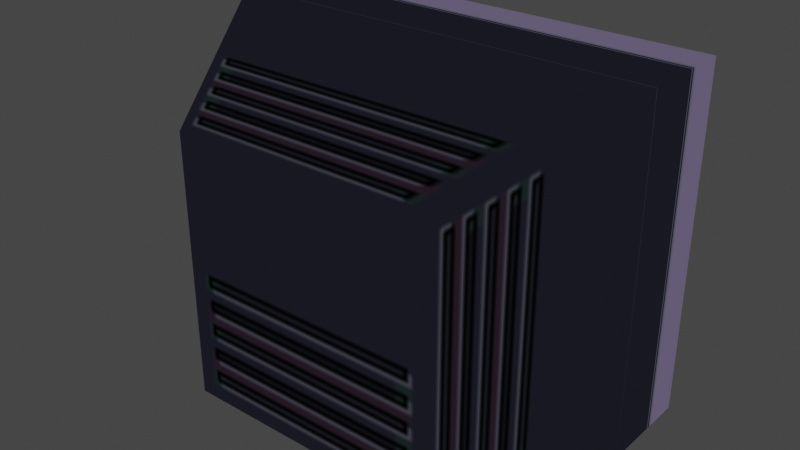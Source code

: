 # Source: WideTV.blend  (saved by Blender 5.2.44; exported with 4.5.12 LTS)
import bpy
from mathutils import Matrix  # noqa: F401  (used for matrix-valued properties, if any)

bpy.ops.wm.read_factory_settings(use_empty=True)
scene = bpy.context.scene
scene.name = 'Scene'

# ---- collections
col_edv_f_widetv_nja = bpy.data.collections.new('edv_f_widetv.nja'); scene.collection.children.link(col_edv_f_widetv_nja)

# ---- images (referenced by path relative to the original .blend; pixels are not part of the script)
import os
ASSET_DIR = os.environ.get("B2B_ASSET_DIR", "")  # directory of the original .blend (textures are referenced by path, not embedded)
HERE = os.path.dirname(os.path.abspath(__file__))  # packed textures are extracted next to this script under _unpacked/

def load_image(name, relpath, width, height, colorspace="sRGB"):
    """Load a texture the original file referenced (path relative to the .blend, or extracted next to this script)."""
    p = next((c for c in (os.path.join(HERE, relpath), os.path.join(ASSET_DIR, relpath)) if relpath and os.path.exists(c)), "")
    if p:
        img = bpy.data.images.load(p, check_existing=True)
        img.name = name
    else:  # same state as the original file: an image datablock whose file is absent (Cycles renders it pink)
        img = bpy.data.images.new(name, width, height)
        img.source = "FILE"
        img.filepath = "//" + (relpath or name)
    img.colorspace_settings.name = colorspace
    return img
img_edb_o_kankyo4 = load_image('edb_o_kankyo4', '_unpacked/edb_o_kankyo4.47de3023.png', 32, 32, 'sRGB')
img_edv_f_tvb = load_image('edv_f_tvb', '_unpacked/edv_f_tvb.ecb5b252.png', 64, 64, 'sRGB')
img_edv_f_tvd = load_image('edv_f_tvd', '_unpacked/edv_f_tvd.7ba187f9.png', 64, 64, 'sRGB')
img_edv_f_tvc = load_image('edv_f_tvc', '_unpacked/edv_f_tvc.aaf2edc6.png', 64, 64, 'sRGB')
img_edc_n_uturi = load_image('edc_n_uturi', '_unpacked/edc_n_uturi.68ecd3a6.png', 32, 32, 'sRGB')

# ---- materials (node trees are filled in below, after node groups)
mat_edv_f_widetv_nja_sa1mdl_0 = bpy.data.materials.new('edv_f_widetv.nja.sa1mdl_0')
mat_edv_f_widetv_nja_sa1mdl_0.use_transparent_shadow = False
mat_edv_f_widetv_nja_sa1mdl_0.preview_render_type = 'FLAT'
mat_edv_f_widetv_nja_sa1mdl_0.diffuse_color = (0.698, 0.698, 0.698, 1.0)
mat_edv_f_widetv_nja_sa1mdl_0.roughness = 1.0
mat_edv_f_widetv_nja_sa1mdl_1 = bpy.data.materials.new('edv_f_widetv.nja.sa1mdl_1')
mat_edv_f_widetv_nja_sa1mdl_1.use_transparent_shadow = False
mat_edv_f_widetv_nja_sa1mdl_1.preview_render_type = 'FLAT'
mat_edv_f_widetv_nja_sa1mdl_1.diffuse_color = (0.698, 0.698, 0.698, 1.0)
mat_edv_f_widetv_nja_sa1mdl_1.roughness = 0.9569
mat_edv_f_widetv_nja_sa1mdl_2 = bpy.data.materials.new('edv_f_widetv.nja.sa1mdl_2')
mat_edv_f_widetv_nja_sa1mdl_2.use_transparent_shadow = False
mat_edv_f_widetv_nja_sa1mdl_2.preview_render_type = 'FLAT'
mat_edv_f_widetv_nja_sa1mdl_2.diffuse_color = (0.698, 0.698, 0.698, 1.0)
mat_edv_f_widetv_nja_sa1mdl_2.roughness = 0.9569
mat_edv_f_widetv_nja_sa1mdl_3 = bpy.data.materials.new('edv_f_widetv.nja.sa1mdl_3')
mat_edv_f_widetv_nja_sa1mdl_3.use_transparent_shadow = False
mat_edv_f_widetv_nja_sa1mdl_3.preview_render_type = 'FLAT'
mat_edv_f_widetv_nja_sa1mdl_3.diffuse_color = (0.698, 0.698, 0.698, 1.0)
mat_edv_f_widetv_nja_sa1mdl_3.roughness = 0.9569
mat_edv_f_widetv_nja_sa1mdl_4 = bpy.data.materials.new('edv_f_widetv.nja.sa1mdl_4')
mat_edv_f_widetv_nja_sa1mdl_4.use_transparent_shadow = False
mat_edv_f_widetv_nja_sa1mdl_4.preview_render_type = 'FLAT'
mat_edv_f_widetv_nja_sa1mdl_4.diffuse_color = (0.698, 0.698, 0.698, 1.0)
mat_edv_f_widetv_nja_sa1mdl_4.roughness = 0.9569

# ---- node groups
ng_widetvnode = bpy.data.node_groups.new('WideTVNode', 'GeometryNodeTree')
_s = ng_widetvnode.interface.new_socket(name='Geometry', in_out='OUTPUT', socket_type='NodeSocketGeometry')
_s = ng_widetvnode.interface.new_socket(name='Geometry', in_out='INPUT', socket_type='NodeSocketGeometry')
ng_widetvnode.interface.new_panel('SET Object Properties')
_s = ng_widetvnode.interface.new_socket(name='BAMS X Rotation', in_out='INPUT', socket_type='NodeSocketInt')
_s = ng_widetvnode.interface.new_socket(name='BAMS Y Rotation', in_out='INPUT', socket_type='NodeSocketInt')
_s = ng_widetvnode.interface.new_socket(name='BAMS Z Rotation', in_out='INPUT', socket_type='NodeSocketInt')
_s = ng_widetvnode.interface.new_socket(name='Scale X Property', in_out='INPUT', socket_type='NodeSocketFloat')
_s = ng_widetvnode.interface.new_socket(name='Scale Y Property', in_out='INPUT', socket_type='NodeSocketFloat')
_s = ng_widetvnode.interface.new_socket(name='Scale Z Property', in_out='INPUT', socket_type='NodeSocketFloat')
ng_widetvnode.interface.new_panel('Geometry Node Info')
ng_widetvnode.is_modifier = True
# nodes of 'WideTVNode' reference scene objects; filled in after objects exist

# ---- material node trees
mat_edv_f_widetv_nja_sa1mdl_0.use_nodes = True; mat_edv_f_widetv_nja_sa1mdl_0.node_tree.nodes.clear()
_N = mat_edv_f_widetv_nja_sa1mdl_0.node_tree.nodes; _L = mat_edv_f_widetv_nja_sa1mdl_0.node_tree.links
n0 = _N.new('ShaderNodeTexImage'); n0.name = 'SAIO Texture'; n0.location = (-40, 319)
n0.label = 'SAIO Texture'
n0.image = img_edb_o_kankyo4
n1 = _N.new('ShaderNodeOutputMaterial'); n1.name = 'SAIO Output'; n1.location = (720, 360)
n1.label = 'SAIO Output'
_L.new(n0.outputs[0], n1.inputs[0])
n1.is_active_output = True
mat_edv_f_widetv_nja_sa1mdl_1.use_nodes = True; mat_edv_f_widetv_nja_sa1mdl_1.node_tree.nodes.clear()
_N = mat_edv_f_widetv_nja_sa1mdl_1.node_tree.nodes; _L = mat_edv_f_widetv_nja_sa1mdl_1.node_tree.links
n0 = _N.new('ShaderNodeTexImage'); n0.name = 'SAIO Texture'; n0.location = (-40, 319)
n0.label = 'SAIO Texture'
n0.image = img_edv_f_tvb
n1 = _N.new('ShaderNodeOutputMaterial'); n1.name = 'SAIO Output'; n1.location = (720, 360)
n1.label = 'SAIO Output'
_L.new(n0.outputs[0], n1.inputs[0])
n1.is_active_output = True
mat_edv_f_widetv_nja_sa1mdl_2.use_nodes = True; mat_edv_f_widetv_nja_sa1mdl_2.node_tree.nodes.clear()
_N = mat_edv_f_widetv_nja_sa1mdl_2.node_tree.nodes; _L = mat_edv_f_widetv_nja_sa1mdl_2.node_tree.links
n0 = _N.new('ShaderNodeTexImage'); n0.name = 'SAIO Texture'; n0.location = (-40, 319)
n0.label = 'SAIO Texture'
n0.image = img_edv_f_tvd
n0.extension = 'MIRROR'
n1 = _N.new('ShaderNodeOutputMaterial'); n1.name = 'SAIO Output'; n1.location = (720, 360)
n1.label = 'SAIO Output'
_L.new(n0.outputs[0], n1.inputs[0])
n1.is_active_output = True
mat_edv_f_widetv_nja_sa1mdl_3.use_nodes = True; mat_edv_f_widetv_nja_sa1mdl_3.node_tree.nodes.clear()
_N = mat_edv_f_widetv_nja_sa1mdl_3.node_tree.nodes; _L = mat_edv_f_widetv_nja_sa1mdl_3.node_tree.links
n0 = _N.new('ShaderNodeTexImage'); n0.name = 'SAIO Texture'; n0.location = (-40, 319)
n0.label = 'SAIO Texture'
n0.image = img_edv_f_tvc
n1 = _N.new('ShaderNodeOutputMaterial'); n1.name = 'SAIO Output'; n1.location = (720, 360)
n1.label = 'SAIO Output'
_L.new(n0.outputs[0], n1.inputs[0])
n1.is_active_output = True
mat_edv_f_widetv_nja_sa1mdl_4.use_nodes = True; mat_edv_f_widetv_nja_sa1mdl_4.node_tree.nodes.clear()
_N = mat_edv_f_widetv_nja_sa1mdl_4.node_tree.nodes; _L = mat_edv_f_widetv_nja_sa1mdl_4.node_tree.links
n0 = _N.new('ShaderNodeTexImage'); n0.name = 'SAIO Texture'; n0.location = (-40, 319)
n0.label = 'SAIO Texture'
n0.image = img_edc_n_uturi
n1 = _N.new('ShaderNodeOutputMaterial'); n1.name = 'SAIO Output'; n1.location = (720, 360)
n1.label = 'SAIO Output'
n2 = _N.new('ShaderNodeNewGeometry'); n2.name = 'Geometry'; n2.location = (-619, 72)
n3 = _N.new('ShaderNodeVectorTransform'); n3.name = 'Vector Transform'; n3.location = (-459, 72)
n3.vector_type = 'NORMAL'
n3.convert_to = 'CAMERA'
n4 = _N.new('ShaderNodeVectorMath'); n4.name = 'Vector Math'; n4.location = (-300, 74)
n4.operation = 'MULTIPLY_ADD'
n4.inputs[1].default_value = (0.5, 0.5, 0.0)
n4.inputs[2].default_value = (0.5, 0.5, 0.0)
_L.new(n2.outputs[1], n3.inputs[0])
_L.new(n3.outputs[0], n4.inputs[0])
_L.new(n4.outputs[0], n0.inputs[0])
_L.new(n0.outputs[0], n1.inputs[0])
n1.is_active_output = True

# ---- world
world_world = bpy.data.worlds.new('World'); scene.world = world_world
world_world.use_nodes = True; world_world.node_tree.nodes.clear()
_N = world_world.node_tree.nodes; _L = world_world.node_tree.links
n0 = _N.new('ShaderNodeOutputWorld'); n0.name = 'World Output'; n0.location = (300, 300)
n1 = _N.new('ShaderNodeBackground'); n1.name = 'Background'; n1.location = (10, 300)
n1.inputs[0].default_value = (0.05088, 0.05088, 0.05088, 1.0)
_L.new(n1.outputs[0], n0.inputs[0])
n0.is_active_output = True
world_world.color = (0.05088, 0.05088, 0.05088)
world_world.use_sun_shadow = False
world_world.sun_shadow_jitter_overblur = 0.0

# ---- meshes
me_widetv = bpy.data.meshes.new('WideTV')
me_widetv.from_pydata([], [], [])
me_widetv.update()
me_attach_02586484 = bpy.data.meshes.new('attach_02586484')
me_attach_02586484.from_pydata([(6.479, 4.256, -3.723), (-6.479, 4.256, -3.723), (-6.479, 4.256, 4.983), (6.479, 4.256, 4.983), (-6.723, 4.587, -3.92), (0.0, -4.096, 0.1576), (-8.134, 0.9662, 6.176), (4.979, -5.15, -6.548), (-8.134, 4.587, -6.608), (4.979, -5.15, 3.391), (-4.979, -5.15, 3.391), (6.723, 4.587, -3.92), (8.134, 0.9856, -6.608), (-4.979, -5.15, -6.548), (6.723, 4.587, 5.179), (-8.134, 4.587, 6.176), (8.134, 4.587, -6.608), (-8.134, 0.9856, -6.608), (-6.723, 4.587, 5.179), (8.134, 0.9662, 6.176), (8.134, 4.587, 6.176)], [], [(0, 1, 3), (3, 1, 2), (7, 9, 13), (13, 9, 10), (19, 6, 9), (10, 9, 6), (10, 6, 13), (13, 6, 17), (19, 9, 7), (12, 19, 7), (12, 7, 17), (17, 7, 13), (15, 4, 8), (8, 4, 11), (8, 11, 16), (16, 11, 14), (16, 14, 20), (20, 14, 18), (20, 18, 15), (15, 18, 4), (19, 20, 6), (6, 20, 15), (6, 15, 17), (17, 15, 8), (20, 19, 16), (16, 19, 12), (16, 12, 8), (8, 12, 17), (18, 14, 5), (5, 14, 11), (5, 11, 4), (4, 18, 5)])
me_attach_02586484.polygons.foreach_set('use_smooth', [True] * 32)
me_attach_02586484.polygons.foreach_set('material_index', [0, 0, 1, 1, 1, 1, 1, 1, 1, 1, 1, 1, 2, 2, 2, 2, 2, 2, 2, 2, 3, 3, 3, 3, 3, 3, 3, 3, 4, 4, 4, 4])
_uv = me_attach_02586484.uv_layers.new(name='UV')
_uv.uv.foreach_set('vector', [0.0, 0.0, 0.9686, 0.0, 0.0, 0.9725, 0.0, 0.9725, 0.9686, 0.0, 0.9686, 0.9725, 0.9843, 0.003922, 0.9843, 0.9882, 0.0, 0.003922, 0.0, 0.003922, 0.9843, 0.9882, 0.0, 0.9882, 0.0, 0.9843, 0.9843, 0.9843, 0.003922, 0.007843, 0.9765, 0.007843, 0.003922, 0.007843, 0.9843, 0.9843, 0.9765, 0.007843, 0.9843, 0.9843, 0.003922, 0.007843, 0.003922, 0.007843, 0.9843, 0.9843, 0.0, 0.9882, 0.9843, 0.9843, 0.9765, 0.007843, 0.003922, 0.007843, 0.0, 0.9882, 0.9843, 0.9843, 0.003922, 0.007843, 0.0, 0.9882, 0.003922, 0.007843, 0.9843, 0.9882, 0.9843, 0.9882, 0.003922, 0.007843, 0.9765, 0.007843, 0.0, 2.0, 0.1725, 0.4235, 0.0, 0.0, 0.0, 0.0, 0.1725, 0.4235, 1.824, 0.4235, 0.0, 0.0, 1.824, 0.4235, 1.996, 0.0, 1.996, 0.0, 1.824, 0.4235, 1.824, 1.843, 1.996, 0.0, 1.824, 1.843, 1.996, 2.0, 1.996, 2.0, 1.824, 1.843, 0.1725, 1.843, 1.996, 2.0, 0.1725, 1.843, 0.0, 2.0, 0.0, 2.0, 0.1725, 1.843, 0.1725, 0.4235, 0.0, 0.9882, 0.9843, 0.9882, 0.0, 0.003922, 0.0, 0.003922, 0.9843, 0.9882, 0.9843, 0.003922, 0.0, 0.003922, 0.9843, 0.003922, 0.003922, 0.9882, 0.003922, 0.9882, 0.9843, 0.003922, 0.9843, 0.9882, 0.9843, 0.003922, 0.0, 0.003922, 0.9843, 0.9882, 0.9843, 0.9882, 0.0, 0.003922, 0.003922, 0.9882, 0.9843, 0.9882, 0.003922, 0.9882, 0.9843, 0.003922, 0.9843, 0.003922, 0.003922, 0.9882, 0.003922, 0.003922, 2.0, 2.0, 0.0, 2.0, 1.0, 0.898, 1.0, 0.898, 0.0, 2.0, 0.0, 0.0, 1.0, 0.898, 0.0, 0.0, 2.0, 0.0, 2.0, 0.0, 2.0, 2.0, 1.0, 0.898])
me_attach_02586484.materials.append(mat_edv_f_widetv_nja_sa1mdl_0)
me_attach_02586484.materials.append(mat_edv_f_widetv_nja_sa1mdl_1)
me_attach_02586484.materials.append(mat_edv_f_widetv_nja_sa1mdl_2)
me_attach_02586484.materials.append(mat_edv_f_widetv_nja_sa1mdl_3)
me_attach_02586484.materials.append(mat_edv_f_widetv_nja_sa1mdl_4)
me_attach_02586484.update()
me_attach_02586484.normals_split_custom_set([tuple(v) for v in zip(*[iter([-1.104e-07, 1.0, 0.0, -1.104e-07, 1.0, 0.0, -1.104e-07, 1.0, 0.0, -1.104e-07, 1.0, 0.0, -1.104e-07, 1.0, 0.0, -1.104e-07, 1.0, 0.0, 0.4139, -0.6819, -0.6031, 0.4183, -0.7944, 0.4403, -0.4139, -0.6819, -0.6031, -0.4139, -0.6819, -0.6031, 0.4183, -0.7944, 0.4403, -0.4183, -0.7944, 0.4403, 0.6851, -0.2644, 0.6787, -0.6851, -0.2644, 0.6787, 0.4183, -0.7944, 0.4403, -0.4183, -0.7944, 0.4403, 0.4183, -0.7944, 0.4403, -0.6851, -0.2644, 0.6787, -0.4183, -0.7944, 0.4403, -0.6851, -0.2644, 0.6787, -0.4139, -0.6819, -0.6031, -0.4139, -0.6819, -0.6031, -0.6851, -0.2644, 0.6787, -0.7309, -0.1789, -0.6586, 0.6851, -0.2644, 0.6787, 0.4183, -0.7944, 0.4403, 0.4139, -0.6819, -0.6031, 0.7309, -0.1789, -0.6586, 0.6851, -0.2644, 0.6787, 0.4139, -0.6819, -0.6031, 0.7309, -0.1789, -0.6586, 0.4139, -0.6819, -0.6031, -0.7309, -0.1789, -0.6586, -0.7309, -0.1789, -0.6586, 0.4139, -0.6819, -0.6031, -0.4139, -0.6819, -0.6031, -0.5773, 0.5774, 0.5774, 0.16, 0.9765, 0.1446, -0.5774, 0.5774, -0.5773, -0.5774, 0.5774, -0.5773, 0.16, 0.9765, 0.1446, -0.16, 0.9765, 0.1446, -0.5774, 0.5774, -0.5773, -0.16, 0.9765, 0.1446, 0.5773, 0.5773, -0.5774, 0.5773, 0.5773, -0.5774, -0.16, 0.9765, 0.1446, -0.1497, 0.9787, -0.1407, 0.5773, 0.5773, -0.5774, -0.1497, 0.9787, -0.1407, 0.5774, 0.5774, 0.5773, 0.5774, 0.5774, 0.5773, -0.1497, 0.9787, -0.1407, 0.1497, 0.9787, -0.1407, 0.5774, 0.5774, 0.5773, 0.1497, 0.9787, -0.1407, -0.5773, 0.5774, 0.5774, -0.5773, 0.5774, 0.5774, 0.1497, 0.9787, -0.1407, 0.16, 0.9765, 0.1446, 0.6851, -0.2644, 0.6787, 0.5774, 0.5774, 0.5773, -0.6851, -0.2644, 0.6787, -0.6851, -0.2644, 0.6787, 0.5774, 0.5774, 0.5773, -0.5773, 0.5774, 0.5774, -0.6851, -0.2644, 0.6787, -0.5773, 0.5774, 0.5774, -0.7309, -0.1789, -0.6586, -0.7309, -0.1789, -0.6586, -0.5773, 0.5774, 0.5774, -0.5774, 0.5774, -0.5773, 0.5774, 0.5774, 0.5773, 0.6851, -0.2644, 0.6787, 0.5773, 0.5773, -0.5774, 0.5773, 0.5773, -0.5774, 0.6851, -0.2644, 0.6787, 0.7309, -0.1789, -0.6586, 0.5773, 0.5773, -0.5774, 0.7309, -0.1789, -0.6586, -0.5774, 0.5774, -0.5773, -0.5774, 0.5774, -0.5773, 0.7309, -0.1789, -0.6586, -0.7309, -0.1789, -0.6586, 0.1497, 0.9787, -0.1407, -0.1497, 0.9787, -0.1407, -1.438e-07, 0.9992, 0.04063, -1.438e-07, 0.9992, 0.04063, -0.1497, 0.9787, -0.1407, -0.16, 0.9765, 0.1446, -1.438e-07, 0.9992, 0.04063, -0.16, 0.9765, 0.1446, 0.16, 0.9765, 0.1446, 0.16, 0.9765, 0.1446, 0.1497, 0.9787, -0.1407, -1.438e-07, 0.9992, 0.04063])] * 3)])

# ---- objects
ob_widetv = bpy.data.objects.new('WideTV', me_widetv)
ob_object_025864b0 = bpy.data.objects.new('object_025864B0', me_attach_02586484)
_N = ng_widetvnode.nodes; _L = ng_widetvnode.links
n0 = _N.new('NodeGroupOutput'); n0.name = 'Group Output'; n0.location = (360, -20)
n1 = _N.new('GeometryNodeCollectionInfo'); n1.name = 'Collection Info'; n1.location = (38, -26)
n1.inputs[0].default_value = col_edv_f_widetv_nja
_L.new(n1.outputs[0], n0.inputs[0])
n0.is_active_output = True

# ---- transforms, parenting, visibility, modifiers, constraints
ob_widetv.location = (0.0, 0.0, 0.0)
_m = ob_widetv.modifiers.new('GeometryNodes', 'NODES')
_m.node_group = ng_widetvnode
ob_object_025864b0.location = (0.0, -0.0, 6.608)
ob_object_025864b0.empty_display_type = 'ARROWS'

# ---- collection membership
scene.collection.objects.link(ob_widetv)
col_edv_f_widetv_nja.objects.link(ob_object_025864b0)

# ---- scene / render settings (as saved in the file)
scene.frame_start = 1; scene.frame_end = 250; scene.frame_set(1)
scene.render.engine = 'BLENDER_EEVEE_NEXT'
scene.render.bake_bias = 0.0
scene.render.bake_samples = 0
scene.eevee.fast_gi_thickness_far = 0.0
scene.view_settings.view_transform = 'Filmic'
bpy.context.view_layer.update()

# ---- added for rendering (the .blend has no active camera and no usable light): camera, sun
cam_auto = bpy.data.cameras.new('AutoCamera')
cam_auto.lens = 50.0
cam_auto.sensor_width = 36.0
cam_auto.clip_end = 1000.0
ob_auto_camera = bpy.data.objects.new('AutoCamera', cam_auto)
scene.collection.objects.link(ob_auto_camera)
ob_auto_camera.location = (21.1561, -25.6688, 23.3167)
ob_auto_camera.rotation_euler = (1.09748, -7.21219e-08, 0.694738)
scene.camera = ob_auto_camera
light_auto_sun = bpy.data.lights.new('AutoSun', 'SUN')
light_auto_sun.energy = 3.0
light_auto_sun.angle = 0.0523599
ob_auto_sun = bpy.data.objects.new('AutoSun', light_auto_sun)
scene.collection.objects.link(ob_auto_sun)
ob_auto_sun.rotation_euler = (0.872665, 0.174533, 0.523599)
bpy.context.view_layer.update()
